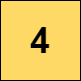

The diagram above was exported from draw.io. Its source (the exported page's mxGraphModel, read from the mxfile embedded in the PNG):
<mxGraphModel dx="1674" dy="707" grid="1" gridSize="10" guides="1" tooltips="1" connect="1" arrows="1" fold="1" page="1" pageScale="1" pageWidth="827" pageHeight="1169" math="0" shadow="0">
  <root>
    <mxCell id="0" />
    <mxCell id="1" parent="0" />
    <mxCell id="jzSLJYdIRzI6l-UXSlPc-1" value="" style="whiteSpace=wrap;html=1;aspect=fixed;fillColor=#FFD966;" vertex="1" parent="1">
      <mxGeometry x="370" y="350" width="80" height="80" as="geometry" />
    </mxCell>
    <mxCell id="jzSLJYdIRzI6l-UXSlPc-2" value="&lt;span style=&quot;font-size: 36px;&quot;&gt;&lt;b&gt;4&lt;/b&gt;&lt;/span&gt;" style="text;html=1;strokeColor=none;fillColor=none;align=center;verticalAlign=middle;whiteSpace=wrap;rounded=0;" vertex="1" parent="1">
      <mxGeometry x="380" y="375" width="60" height="30" as="geometry" />
    </mxCell>
  </root>
</mxGraphModel>